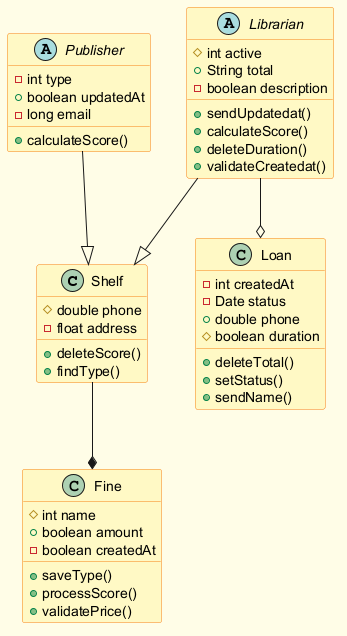

The diagram above was rendered by PlantUML. Its source (embedded in the PNG):
@startuml
skinparam backgroundColor #FFFDE7
skinparam classBackgroundColor #FFF9C4
skinparam classBorderColor #F57F17
class Shelf {
  #double phone
  -float address
  +deleteScore()
  +findType()
}
abstract class Publisher {
  -int type
  +boolean updatedAt
  -long email
  +calculateScore()
}
class Fine {
  #int name
  +boolean amount
  -boolean createdAt
  +saveType()
  +processScore()
  +validatePrice()
}
abstract class Librarian {
  #int active
  +String total
  -boolean description
  +sendUpdatedat()
  +calculateScore()
  +deleteDuration()
  +validateCreatedat()
}
class Loan {
  -int createdAt
  -Date status
  +double phone
  #boolean duration
  +deleteTotal()
  +setStatus()
  +sendName()
}
Librarian --|> Shelf
Librarian --o Loan
Shelf --* Fine
Publisher --|> Shelf
@enduml